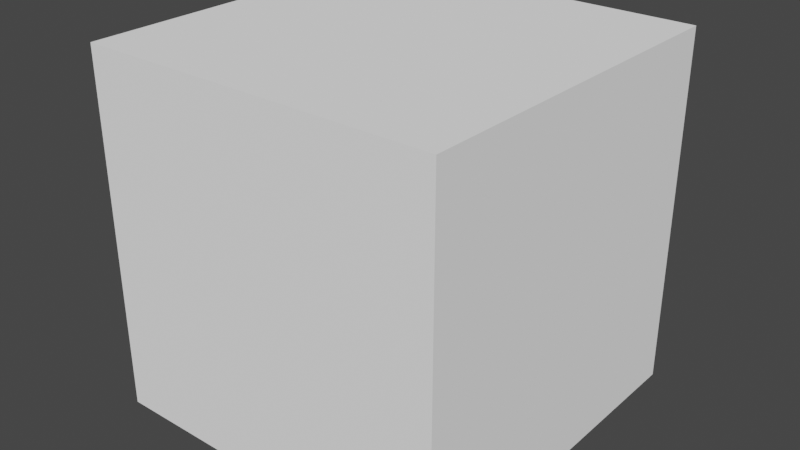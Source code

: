 # Source: BigBuildingBase.blend  (saved by Blender 2.80.75; exported with 4.5.12 LTS)
import bpy
from mathutils import Matrix  # noqa: F401  (used for matrix-valued properties, if any)

bpy.ops.wm.read_factory_settings(use_empty=True)
scene = bpy.context.scene
scene.name = 'Scene'

# ---- collections
col_collection = bpy.data.collections.new('Collection'); scene.collection.children.link(col_collection)

# ---- materials (node trees are filled in below, after node groups)
mat_up = bpy.data.materials.new('Up')
mat_up.use_transparent_shadow = False
mat_up.diffuse_color = (1.0, 1.0, 1.0, 1.0)
mat_bottom = bpy.data.materials.new('Bottom')
mat_bottom.use_transparent_shadow = False
mat_bottom.diffuse_color = (1.0, 1.0, 1.0, 1.0)

# ---- material node trees

# ---- world
world_world = bpy.data.worlds.new('World'); scene.world = world_world
world_world.use_nodes = True; world_world.node_tree.nodes.clear()
_N = world_world.node_tree.nodes; _L = world_world.node_tree.links
n0 = _N.new('ShaderNodeOutputWorld'); n0.name = 'World Output'; n0.location = (300, 300)
n1 = _N.new('ShaderNodeBackground'); n1.name = 'Background'; n1.location = (10, 300)
n1.inputs[0].default_value = (0.05088, 0.05088, 0.05088, 1.0)
_L.new(n1.outputs[0], n0.inputs[0])
n0.is_active_output = True
world_world.color = (0.05088, 0.05088, 0.05088)
world_world.use_sun_shadow = False
world_world.sun_shadow_jitter_overblur = 0.0

# ---- meshes
me_plane = bpy.data.meshes.new('Plane')
me_plane.from_pydata([(-15.0, -15.0, -30.0), (15.0, -15.0, -30.0), (-15.0, 15.0, -30.0), (15.0, 15.0, -30.0), (-15.0, -15.0, 0.0), (15.0, -15.0, 0.0), (-15.0, 15.0, 0.0), (15.0, 15.0, 0.0)], [], [(0, 2, 3, 1), (4, 5, 7, 6), (1, 3, 7, 5), (2, 0, 4, 6), (3, 2, 6, 7), (0, 1, 5, 4)])
me_plane.polygons.foreach_set('material_index', [1, 0, 1, 1, 1, 1])
_uv = me_plane.uv_layers.new(name='UVMap')
_uv.uv.foreach_set('vector', [0.5, 1.0, 9.537e-08, 1.0, 0.0, 0.5, 0.5, 0.5, 9.537e-08, 0.5, 0.0, 9.537e-08, 0.5, 0.0, 0.5, 0.5, 1.0, 0.5, 1.0, 1.0, 0.75, 1.0, 0.75, 0.5, 0.75, 0.5, 0.75, 1.0, 0.5, 1.0, 0.5, 0.5, 1.0, 0.0, 1.0, 0.5, 0.75, 0.5, 0.75, 1.589e-08, 0.5, 0.5, 0.5, 3.179e-08, 0.75, 0.0, 0.75, 0.5])
me_plane.materials.append(mat_up)
me_plane.materials.append(mat_bottom)
me_plane.use_remesh_preserve_volume = False
me_plane.use_remesh_preserve_attributes = False
me_plane.use_mirror_vertex_groups = False
me_plane.update()

# ---- objects
ob_plane = bpy.data.objects.new('Plane', me_plane)

# ---- transforms, parenting, visibility, modifiers, constraints
ob_plane.location = (0.0, 0.0, 0.0)
ob_plane.lineart.crease_threshold = 0.0

# ---- collection membership
col_collection.objects.link(ob_plane)

# ---- scene / render settings (as saved in the file)
scene.frame_start = 1; scene.frame_end = 250; scene.frame_set(1)
scene.render.engine = 'BLENDER_EEVEE_NEXT'
scene.cycles.use_denoising = False
scene.cycles.samples = 128
scene.cycles.sampling_pattern = 'TABULATED_SOBOL'
scene.cycles.use_adaptive_sampling = False
scene.cycles.use_light_tree = False
scene.view_settings.view_transform = 'Filmic'
bpy.context.view_layer.update()

# ---- added for rendering (the .blend has no active camera and no usable light): camera, sun
cam_auto = bpy.data.cameras.new('AutoCamera')
cam_auto.lens = 50.0
cam_auto.sensor_width = 36.0
cam_auto.clip_end = 1000.0
ob_auto_camera = bpy.data.objects.new('AutoCamera', cam_auto)
scene.collection.objects.link(ob_auto_camera)
ob_auto_camera.location = (48.0761, -57.6913, 23.4609)
ob_auto_camera.rotation_euler = (1.09748, -7.21219e-08, 0.694738)
scene.camera = ob_auto_camera
light_auto_sun = bpy.data.lights.new('AutoSun', 'SUN')
light_auto_sun.energy = 3.0
light_auto_sun.angle = 0.0523599
ob_auto_sun = bpy.data.objects.new('AutoSun', light_auto_sun)
scene.collection.objects.link(ob_auto_sun)
ob_auto_sun.rotation_euler = (0.872665, 0.174533, 0.523599)
bpy.context.view_layer.update()
